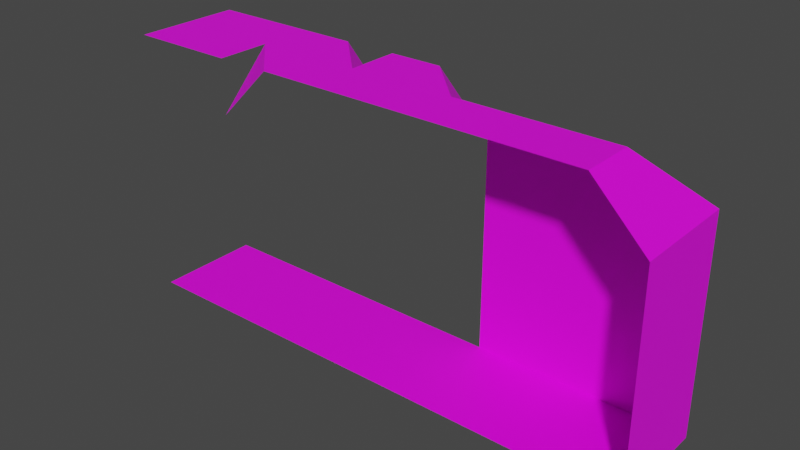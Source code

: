 # Source: walls.blend  (saved by Blender 3.6.11; exported with 4.5.12 LTS)
import bpy
from mathutils import Matrix  # noqa: F401  (used for matrix-valued properties, if any)

bpy.ops.wm.read_factory_settings(use_empty=True)
scene = bpy.context.scene
scene.name = 'Scene'

# ---- collections
col_collection = bpy.data.collections.new('Collection'); scene.collection.children.link(col_collection)

# ---- images (referenced by path relative to the original .blend; pixels are not part of the script)
import os
ASSET_DIR = os.environ.get("B2B_ASSET_DIR", "")  # directory of the original .blend (textures are referenced by path, not embedded)
HERE = os.path.dirname(os.path.abspath(__file__))  # packed textures are extracted next to this script under _unpacked/

def load_image(name, relpath, width, height, colorspace="sRGB"):
    """Load a texture the original file referenced (path relative to the .blend, or extracted next to this script)."""
    p = next((c for c in (os.path.join(HERE, relpath), os.path.join(ASSET_DIR, relpath)) if relpath and os.path.exists(c)), "")
    if p:
        img = bpy.data.images.load(p, check_existing=True)
        img.name = name
    else:  # same state as the original file: an image datablock whose file is absent (Cycles renders it pink)
        img = bpy.data.images.new(name, width, height)
        img.source = "FILE"
        img.filepath = "//" + (relpath or name)
    img.colorspace_settings.name = colorspace
    return img
img_brick_png = load_image('brick.png', 'brick.png', 1024, 1024, 'sRGB')

# ---- materials (node trees are filled in below, after node groups)
mat_material_001 = bpy.data.materials.new('Material.001')
mat_material_001.use_transparent_shadow = False

# ---- material node trees
mat_material_001.use_nodes = True; mat_material_001.node_tree.nodes.clear()
_N = mat_material_001.node_tree.nodes; _L = mat_material_001.node_tree.links
n0 = _N.new('ShaderNodeBsdfPrincipled'); n0.name = 'Principled BSDF'; n0.location = (10, 300)
n0.distribution = 'GGX'
n0.subsurface_method = 'RANDOM_WALK_SKIN'
n0.inputs[3].default_value = 1.45
n0.inputs[27].default_value = (0.0, 0.0, 0.0, 1.0)
n0.inputs[28].default_value = 1.0
n1 = _N.new('ShaderNodeOutputMaterial'); n1.name = 'Material Output'; n1.location = (300, 300)
n2 = _N.new('ShaderNodeTexImage'); n2.name = 'Image Texture'; n2.location = (-280, 260)
n2.image = img_brick_png
_L.new(n0.outputs[0], n1.inputs[0])
_L.new(n2.outputs[0], n0.inputs[0])
n1.is_active_output = True

# ---- world
world_world = bpy.data.worlds.new('World'); scene.world = world_world
world_world.use_nodes = True; world_world.node_tree.nodes.clear()
_N = world_world.node_tree.nodes; _L = world_world.node_tree.links
n0 = _N.new('ShaderNodeOutputWorld'); n0.name = 'World Output'; n0.location = (300, 300)
n1 = _N.new('ShaderNodeBackground'); n1.name = 'Background'; n1.location = (10, 300)
n1.inputs[0].default_value = (0.05088, 0.05088, 0.05088, 1.0)
_L.new(n1.outputs[0], n0.inputs[0])
n0.is_active_output = True
world_world.color = (0.05088, 0.05088, 0.05088)
world_world.use_sun_shadow = False
world_world.sun_shadow_jitter_overblur = 0.0

# ---- meshes
me_plane_001 = bpy.data.meshes.new('Plane.001')
me_plane_001.from_pydata([(-0.5, -0.5, 0.0), (-0.5, 0.5, 0.0), (-0.5, 0.5, 1.0), (-0.5, 0.5, 2.0), (0.0, 0.0, 2.5), (0.5, 0.5, 1.192e-07), (0.5, -0.5, 1.192e-07), (0.5, 0.5, 1.0), (0.5, -0.5, 1.0), (0.5, 0.5, 2.0), (0.5, -0.5, 2.0), (0.0, -0.5, 2.5), (-0.5, 0.0, 2.5), (-0.5, -0.5, 2.5)], [], [(0, 6, 5, 1), (1, 5, 7, 2), (2, 7, 9, 3), (3, 9, 4, 12), (5, 6, 8, 7), (7, 8, 10, 9), (9, 10, 11, 4), (4, 11, 13, 12)])
_uv = me_plane_001.uv_layers.new(name='UVMap')
_uv.uv.foreach_set('vector', [0.0, 0.0, 1.0, 0.0, 1.0, 1.0, 0.0, 1.0, 0.0, 0.0, 1.0, 0.0, 1.0, 1.0, 0.0, 1.0, 0.0, 0.0, 1.0, 0.0, 1.0, 1.0, 0.0, 1.0, 0.0, 0.0, 1.0, 0.0, 1.0, 1.0, 0.0, 1.0, 0.0, 0.0, 1.0, 0.0, 1.0, 1.0, 0.0, 1.0, 0.0, 0.0, 1.0, 0.0, 1.0, 1.0, 0.0, 1.0, 0.0, 0.0, 1.0, 0.0, 1.0, 1.0, 0.0, 1.0, 1.0, 0.0, 1.0, 1.0, 0.0, 1.0, 0.0, 0.0])
me_plane_001.materials.append(mat_material_001)
me_plane_001.update()
me_plane_002 = bpy.data.meshes.new('Plane.002')
me_plane_002.from_pydata([(-0.5, -0.5, 0.0), (0.5, -0.5, 0.0), (-0.5, 0.5, 0.0), (0.5, 0.5, 0.0), (-0.5, 0.5, 1.0), (0.5, 0.5, 1.0), (-0.5, 0.5, 2.0), (0.5, 0.5, 2.0), (-0.5, 0.0, 2.5), (0.5, 0.0, 2.5), (-0.5, -0.5, 2.5), (0.5, -0.5, 2.5)], [], [(0, 1, 3, 2), (2, 3, 5, 4), (4, 5, 7, 6), (6, 7, 9, 8), (8, 9, 11, 10)])
_uv = me_plane_002.uv_layers.new(name='UVMap')
_uv.uv.foreach_set('vector', [0.0, 0.0, 1.0, 0.0, 1.0, 1.0, 0.0, 1.0, 0.0, 0.0, 1.0, 0.0, 1.0, 1.0, 0.0, 1.0, 0.0, 0.0, 1.0, 0.0, 1.0, 1.0, 0.0, 1.0, 0.0, 0.0, 1.0, 0.0, 1.0, 1.0, 0.0, 1.0, 0.0, 0.0, 1.0, 0.0, 1.0, 1.0, 0.0, 1.0])
me_plane_002.materials.append(mat_material_001)
me_plane_002.update()
me_plane_003 = bpy.data.meshes.new('Plane.003')
me_plane_003.from_pydata([(-0.5, -0.5, 0.0), (0.5, -0.5, 0.0), (-0.5, 0.5, 0.0), (0.5, 0.5, 0.0), (0.5, 0.5, 2.5), (-0.5, 0.5, 2.5), (0.5, -0.5, 2.5), (-0.5, -0.5, 2.5)], [], [(0, 1, 3, 2), (7, 6, 4, 5)])
_uv = me_plane_003.uv_layers.new(name='UVMap')
_uv.uv.foreach_set('vector', [0.0, 0.0, 1.0, 0.0, 1.0, 1.0, 0.0, 1.0, 0.0, 0.0, 1.0, 0.0, 1.0, 1.0, 0.0, 1.0])
me_plane_003.materials.append(mat_material_001)
me_plane_003.update()
me_plane_005 = bpy.data.meshes.new('Plane.005')
me_plane_005.from_pydata([(-0.5, -0.5, 0.0), (0.5, -0.5, 0.0), (-0.5, 0.5, 0.0), (0.5, 0.5, 0.0), (0.5, 0.5, 2.0), (-0.5, 0.5, 2.5), (0.5, -0.5, 2.5), (-0.5, -0.5, 2.5), (0.0, 0.5, 2.5), (0.5, 0.0, 2.5)], [], [(0, 1, 3, 2), (7, 6, 9, 8, 5), (8, 9, 4)])
_uv = me_plane_005.uv_layers.new(name='UVMap')
_uv.uv.foreach_set('vector', [0.0, 0.0, 1.0, 0.0, 1.0, 1.0, 0.0, 1.0, 0.0, 0.0, 1.0, 0.0, 1.0, 0.5, 0.5, 1.0, 0.0, 1.0, 0.25, 1.25, 1.25, 0.25, 1.25, 1.25])
me_plane_005.materials.append(mat_material_001)
me_plane_005.update()
me_plane_004 = bpy.data.meshes.new('Plane.004')
me_plane_004.from_pydata([(-0.5, -0.5, 0.0), (0.5, -0.5, 0.0), (-0.5, 0.5, 0.0), (0.5, 0.5, 0.0), (0.5, 0.5, 2.0), (-0.5, 0.5, 2.5), (0.5, -0.5, 2.5), (-0.5, -0.5, 2.0), (0.0, 0.5, 2.5), (0.5, 0.0, 2.5), (-0.5, 0.0, 2.5), (0.0, -0.5, 2.5)], [], [(0, 1, 3, 2), (7, 11, 10), (8, 9, 4), (10, 11, 6, 9, 8, 5)])
_uv = me_plane_004.uv_layers.new(name='UVMap')
_uv.uv.foreach_set('vector', [0.0, 0.0, 1.0, 0.0, 1.0, 1.0, 0.0, 1.0, 0.0, 0.0, 0.5, 0.0, 0.0, 0.5, 0.25, 1.25, 1.25, 0.25, 1.25, 1.25, 0.0, 0.5, 0.5, 0.0, 1.0, 0.0, 1.0, 0.5, 0.5, 1.0, 0.0, 1.0])
me_plane_004.materials.append(mat_material_001)
me_plane_004.update()

# ---- objects
ob_wall_inside_col = bpy.data.objects.new('wall-inside-col', me_plane_001)
ob_wall_col = bpy.data.objects.new('wall-col', me_plane_002)
ob_floor_col = bpy.data.objects.new('floor-col', me_plane_003)
ob_wall_outside_col = bpy.data.objects.new('wall-outside-col', me_plane_005)
ob_wall_outside_double_col = bpy.data.objects.new('wall-outside-double-col', me_plane_004)

# ---- transforms, parenting, visibility, modifiers, constraints
ob_wall_inside_col.location = (0.0, 0.0, 0.0)
ob_wall_col.location = (-1.0, 0.0, 0.0)
ob_floor_col.location = (-4.0, 0.0, 0.0)
ob_wall_outside_col.location = (-2.0, 0.0, 0.0)
ob_wall_outside_double_col.location = (-3.0, 0.0, 0.0)

# ---- collection membership
col_collection.objects.link(ob_wall_inside_col)
col_collection.objects.link(ob_wall_col)
col_collection.objects.link(ob_floor_col)
col_collection.objects.link(ob_wall_outside_col)
col_collection.objects.link(ob_wall_outside_double_col)

# ---- scene / render settings (as saved in the file)
scene.frame_start = 1; scene.frame_end = 250; scene.frame_set(1)
scene.render.engine = 'BLENDER_EEVEE_NEXT'
scene.cycles.sampling_pattern = 'TABULATED_SOBOL'
scene.view_settings.view_transform = 'Filmic'
bpy.context.view_layer.update()

# ---- added for rendering (the .blend has no active camera and no usable light): camera, sun
cam_auto = bpy.data.cameras.new('AutoCamera')
cam_auto.lens = 50.0
cam_auto.sensor_width = 36.0
cam_auto.clip_end = 1000.0
ob_auto_camera = bpy.data.objects.new('AutoCamera', cam_auto)
scene.collection.objects.link(ob_auto_camera)
ob_auto_camera.location = (3.25427, -6.30512, 5.45341)
ob_auto_camera.rotation_euler = (1.09748, -7.21219e-08, 0.694738)
scene.camera = ob_auto_camera
light_auto_sun = bpy.data.lights.new('AutoSun', 'SUN')
light_auto_sun.energy = 3.0
light_auto_sun.angle = 0.0523599
ob_auto_sun = bpy.data.objects.new('AutoSun', light_auto_sun)
scene.collection.objects.link(ob_auto_sun)
ob_auto_sun.rotation_euler = (0.872665, 0.174533, 0.523599)
bpy.context.view_layer.update()
